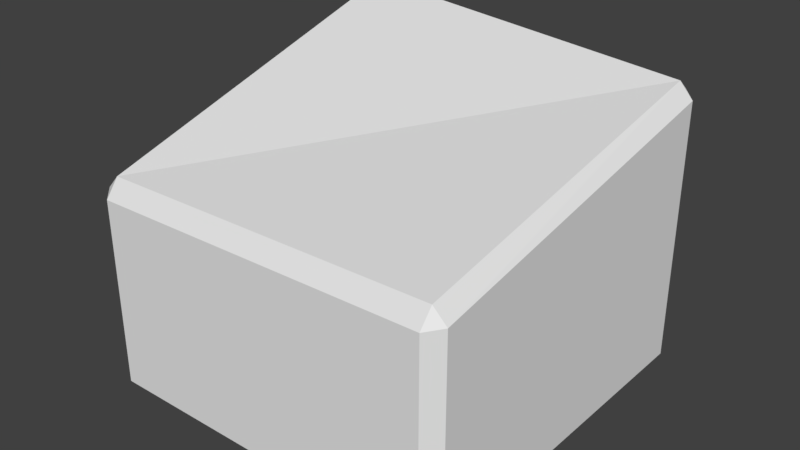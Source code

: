 # Source: wall1.blend  (saved by Blender 2.78.0; exported with 4.5.12 LTS)
import bpy
from mathutils import Matrix  # noqa: F401  (used for matrix-valued properties, if any)

bpy.ops.wm.read_factory_settings(use_empty=True)
scene = bpy.context.scene
scene.name = 'Scene'

# ---- collections
col_collection_1 = bpy.data.collections.new('Collection 1'); scene.collection.children.link(col_collection_1)

# ---- world
world_world = bpy.data.worlds.new('World'); scene.world = world_world
world_world.color = (0.05088, 0.05088, 0.05088)
world_world.use_sun_shadow = False
world_world.sun_shadow_jitter_overblur = 0.0
world_world.cycles.sampling_method = 'MANUAL'

# ---- meshes
me_cube = bpy.data.meshes.new('Cube')
me_cube.from_pydata([(-0.463, 1.676e-06, 0.463), (-0.463, 0.037, 0.5), (-0.5, 0.037, 0.463), (-0.463, 0.5419, 0.5), (-0.463, 0.5895, 0.4646), (-0.5, 0.5507, 0.463), (-0.463, -1.676e-06, -0.463), (-0.5, 0.037, -0.463), (-0.463, 0.037, -0.5), (-0.4632, 0.8641, -0.4646), (-0.463, 0.8375, -0.5), (-0.5, 0.8285, -0.463), (0.463, 1.676e-06, 0.463), (0.5, 0.037, 0.463), (0.463, 0.037, 0.5), (0.463, 0.603, 0.4636), (0.463, 0.5592, 0.5), (0.5, 0.5661, 0.463), (0.463, -1.676e-06, -0.463), (0.463, 0.037, -0.5), (0.5, 0.037, -0.463), (0.4632, 0.7794, -0.4636), (0.5, 0.7381, -0.463), (0.463, 0.749, -0.5)], [], [(14, 16, 3, 1), (20, 22, 17, 13), (21, 9, 4, 15), (2, 5, 11, 7), (8, 10, 23, 19), (0, 1, 2), (3, 4, 5), (6, 7, 8), (9, 10, 11), (12, 13, 14), (15, 16, 17), (18, 19, 20), (21, 22, 23), (6, 0, 2, 7), (1, 3, 5, 2), (4, 9, 11, 5), (10, 8, 7, 11), (18, 6, 8, 19), (9, 21, 23, 10), (22, 20, 19, 23), (12, 18, 20, 13), (21, 15, 17, 22), (16, 14, 13, 17), (0, 12, 14, 1), (15, 4, 3, 16), (6, 18, 12, 0)])
_uv = me_cube.uv_layers.new(name='UVMap')
_uv.uv.foreach_set('vector', [0.06226, 0.037, 0.9377, 0.037, 0.9363, 0.963, 0.06371, 0.963, 0.04931, 0.037, 0.9503, 0.037, 0.9401, 0.963, 0.05956, 0.963, 0.03687, 0.0362, 0.9631, 0.03562, 0.963, 0.9644, 0.03697, 0.9638, 0.06015, 0.037, 0.9389, 0.037, 0.9541, 0.963, 0.04508, 0.963, 0.04297, 0.037, 0.9569, 0.037, 0.9535, 0.963, 0.04638, 0.963, 0.037, 0.963, 0.037, 1.0, 0.0, 0.963, 0.9363, 0.963, 1.0, 0.9628, 0.9524, 1.0, 0.037, 0.037, 0.0, 0.037, 0.037, 0.0, 0.9631, 0.03562, 0.9595, 0.0, 1.0, 0.04763, 0.963, 0.963, 1.0, 0.963, 0.963, 1.0, 0.03697, 0.9638, 0.03769, 1.0, 0.0, 0.9698, 0.963, 0.037, 0.963, 0.0, 1.0, 0.037, 0.03687, 0.0362, 0.0, 0.04376, 0.03348, 0.0, 0.037, 0.037, 0.037, 0.963, 0.0, 0.963, 0.0, 0.037, 0.06371, 0.963, 0.9363, 0.963, 0.9524, 1.0, 0.06399, 1.0, 0.963, 0.9644, 0.9631, 0.03562, 1.0, 0.04763, 1.0, 0.9736, 0.9569, 0.037, 0.04297, 0.037, 0.04213, 0.0, 0.9434, 0.0, 0.963, 0.037, 0.037, 0.037, 0.037, 0.0, 0.963, 0.0, 0.9631, 0.03562, 0.03687, 0.0362, 0.03348, 0.0, 0.9595, 0.0, 0.9503, 0.037, 0.04931, 0.037, 0.04728, 0.0, 0.957, 0.0, 0.963, 0.963, 0.963, 0.037, 1.0, 0.037, 1.0, 0.963, 0.03687, 0.0362, 0.03697, 0.9638, 0.0, 0.9698, 0.0, 0.04376, 0.9377, 0.037, 0.06226, 0.037, 0.06199, 0.0, 0.9485, 0.0, 0.037, 0.963, 0.963, 0.963, 0.963, 1.0, 0.037, 1.0, 0.03697, 0.9638, 0.963, 0.9644, 0.9637, 1.0, 0.03769, 1.0, 0.037, 0.037, 0.963, 0.037, 0.963, 0.963, 0.037, 0.963])
me_cube.use_remesh_preserve_volume = False
me_cube.use_remesh_preserve_attributes = False
me_cube.use_mirror_vertex_groups = False
me_cube.update()

# ---- objects
ob_wall = bpy.data.objects.new('Wall', me_cube)

# ---- transforms, parenting, visibility, modifiers, constraints
ob_wall.location = (0.0, 0.0, 0.0)
ob_wall.rotation_euler = (1.571, -0.0, 0.0)
ob_wall.lineart.crease_threshold = 0.0

# ---- collection membership
col_collection_1.objects.link(ob_wall)

# ---- scene / render settings (as saved in the file)
scene.frame_start = 1; scene.frame_end = 250; scene.frame_set(1)
scene.render.engine = 'BLENDER_EEVEE_NEXT'
scene.render.resolution_percentage = 50
scene.render.dither_intensity = 0.0
scene.cycles.use_denoising = False
scene.cycles.samples = 128
scene.cycles.sampling_pattern = 'TABULATED_SOBOL'
scene.cycles.light_sampling_threshold = 0.0
scene.cycles.use_adaptive_sampling = False
scene.cycles.use_light_tree = False
scene.cycles.blur_glossy = 0.0
scene.cycles.sample_clamp_indirect = 0.0
scene.view_settings.view_transform = 'Standard'
bpy.context.view_layer.update()

# ---- added for rendering (the .blend has no active camera and no usable light): camera, sun
cam_auto = bpy.data.cameras.new('AutoCamera')
cam_auto.lens = 50.0
cam_auto.sensor_width = 36.0
cam_auto.clip_end = 1000.0
ob_auto_camera = bpy.data.objects.new('AutoCamera', cam_auto)
scene.collection.objects.link(ob_auto_camera)
ob_auto_camera.location = (1.53336, -1.84004, 1.65872)
ob_auto_camera.rotation_euler = (1.09748, -7.21219e-08, 0.694738)
scene.camera = ob_auto_camera
light_auto_sun = bpy.data.lights.new('AutoSun', 'SUN')
light_auto_sun.energy = 3.0
light_auto_sun.angle = 0.0523599
ob_auto_sun = bpy.data.objects.new('AutoSun', light_auto_sun)
scene.collection.objects.link(ob_auto_sun)
ob_auto_sun.rotation_euler = (0.872665, 0.174533, 0.523599)
bpy.context.view_layer.update()
